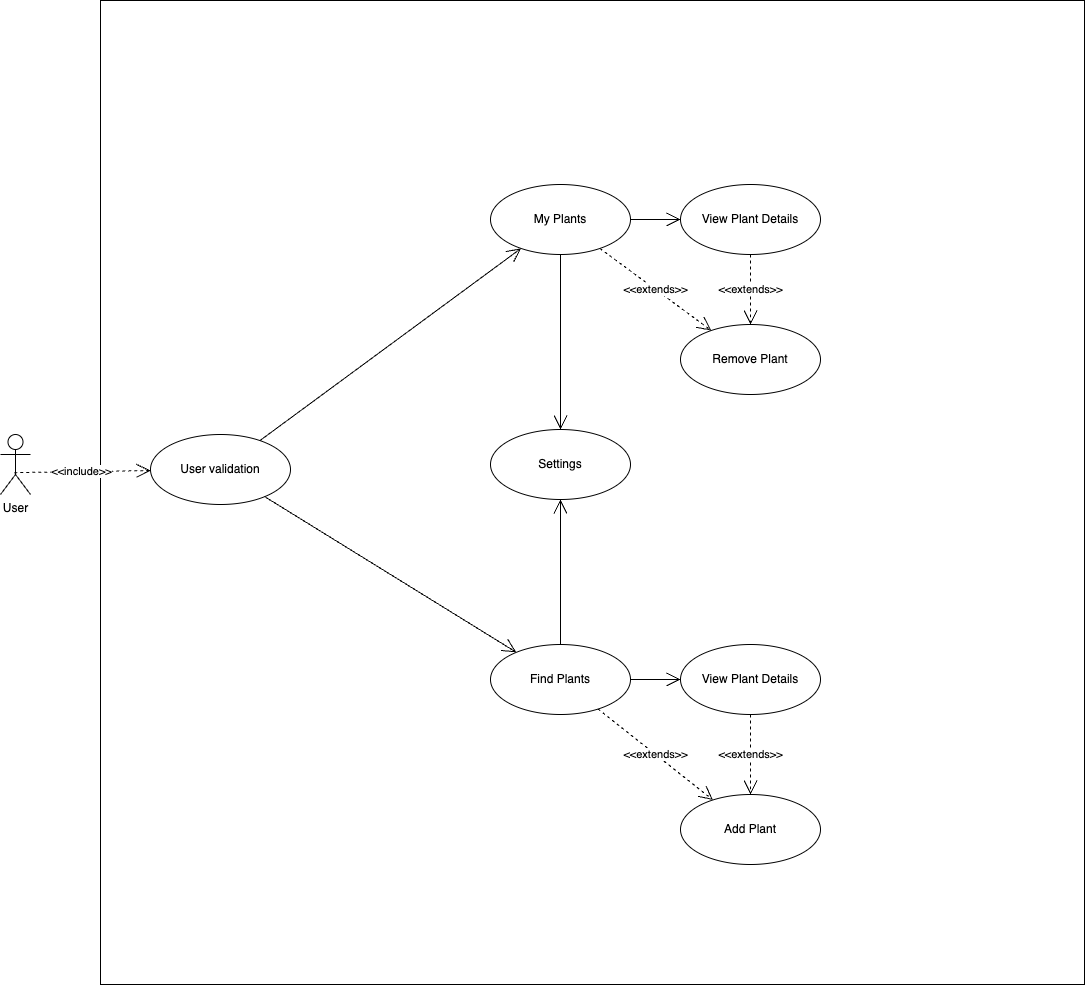

The diagram above was exported from draw.io. Its source (the exported page's mxGraphModel, read from the mxfile embedded in the PNG):
<mxGraphModel dx="1486" dy="2360" grid="1" gridSize="10" guides="1" tooltips="1" connect="1" arrows="1" fold="1" page="1" pageScale="1" pageWidth="827" pageHeight="1169" math="0" shadow="0">
  <root>
    <mxCell id="0" />
    <mxCell id="1" parent="0" />
    <mxCell id="VbTxIrw7lWSwN1lLkUb7-2" value="" style="whiteSpace=wrap;html=1;aspect=fixed;" vertex="1" parent="1">
      <mxGeometry x="130" y="-44" width="984" height="984" as="geometry" />
    </mxCell>
    <mxCell id="VbTxIrw7lWSwN1lLkUb7-3" value="User" style="shape=umlActor;verticalLabelPosition=bottom;verticalAlign=top;html=1;" vertex="1" parent="1">
      <mxGeometry x="30" y="390" width="30" height="60" as="geometry" />
    </mxCell>
    <mxCell id="VbTxIrw7lWSwN1lLkUb7-6" value="User validation" style="ellipse;whiteSpace=wrap;html=1;" vertex="1" parent="1">
      <mxGeometry x="180" y="390" width="140" height="70" as="geometry" />
    </mxCell>
    <mxCell id="VbTxIrw7lWSwN1lLkUb7-9" value="Find Plants" style="ellipse;whiteSpace=wrap;html=1;" vertex="1" parent="1">
      <mxGeometry x="520" y="600" width="140" height="70" as="geometry" />
    </mxCell>
    <mxCell id="VbTxIrw7lWSwN1lLkUb7-10" value="" style="endArrow=open;endFill=1;endSize=12;html=1;rounded=0;" edge="1" parent="1" source="VbTxIrw7lWSwN1lLkUb7-6" target="VbTxIrw7lWSwN1lLkUb7-9">
      <mxGeometry width="160" relative="1" as="geometry">
        <mxPoint x="160" y="552" as="sourcePoint" />
        <mxPoint x="283" y="550" as="targetPoint" />
      </mxGeometry>
    </mxCell>
    <mxCell id="VbTxIrw7lWSwN1lLkUb7-11" value="My Plants" style="ellipse;whiteSpace=wrap;html=1;" vertex="1" parent="1">
      <mxGeometry x="520" y="140" width="140" height="70" as="geometry" />
    </mxCell>
    <mxCell id="VbTxIrw7lWSwN1lLkUb7-12" value="Settings" style="ellipse;whiteSpace=wrap;html=1;" vertex="1" parent="1">
      <mxGeometry x="520" y="385" width="140" height="70" as="geometry" />
    </mxCell>
    <mxCell id="VbTxIrw7lWSwN1lLkUb7-13" value="" style="endArrow=open;endFill=1;endSize=12;html=1;rounded=0;" edge="1" parent="1" source="VbTxIrw7lWSwN1lLkUb7-6" target="VbTxIrw7lWSwN1lLkUb7-11">
      <mxGeometry width="160" relative="1" as="geometry">
        <mxPoint x="300" y="464" as="sourcePoint" />
        <mxPoint x="560" y="646" as="targetPoint" />
      </mxGeometry>
    </mxCell>
    <mxCell id="VbTxIrw7lWSwN1lLkUb7-17" value="Add Plant" style="ellipse;whiteSpace=wrap;html=1;" vertex="1" parent="1">
      <mxGeometry x="710" y="750" width="140" height="70" as="geometry" />
    </mxCell>
    <mxCell id="VbTxIrw7lWSwN1lLkUb7-20" value="View Plant Details" style="ellipse;whiteSpace=wrap;html=1;" vertex="1" parent="1">
      <mxGeometry x="710" y="600" width="140" height="70" as="geometry" />
    </mxCell>
    <mxCell id="VbTxIrw7lWSwN1lLkUb7-21" value="" style="endArrow=open;endFill=1;endSize=12;html=1;rounded=0;" edge="1" parent="1" source="VbTxIrw7lWSwN1lLkUb7-9" target="VbTxIrw7lWSwN1lLkUb7-20">
      <mxGeometry width="160" relative="1" as="geometry">
        <mxPoint x="760" y="720" as="sourcePoint" />
        <mxPoint x="878" y="820" as="targetPoint" />
      </mxGeometry>
    </mxCell>
    <mxCell id="VbTxIrw7lWSwN1lLkUb7-23" value="" style="endArrow=open;endFill=1;endSize=12;html=1;rounded=0;" edge="1" parent="1" source="VbTxIrw7lWSwN1lLkUb7-9" target="VbTxIrw7lWSwN1lLkUb7-12">
      <mxGeometry width="160" relative="1" as="geometry">
        <mxPoint x="430" y="430" as="sourcePoint" />
        <mxPoint x="689" y="612" as="targetPoint" />
      </mxGeometry>
    </mxCell>
    <mxCell id="VbTxIrw7lWSwN1lLkUb7-24" value="" style="endArrow=open;endFill=1;endSize=12;html=1;rounded=0;" edge="1" parent="1" source="VbTxIrw7lWSwN1lLkUb7-11" target="VbTxIrw7lWSwN1lLkUb7-12">
      <mxGeometry width="160" relative="1" as="geometry">
        <mxPoint x="459" y="402" as="sourcePoint" />
        <mxPoint x="721" y="210" as="targetPoint" />
      </mxGeometry>
    </mxCell>
    <mxCell id="VbTxIrw7lWSwN1lLkUb7-25" value="View Plant Details" style="ellipse;whiteSpace=wrap;html=1;" vertex="1" parent="1">
      <mxGeometry x="710" y="140" width="140" height="70" as="geometry" />
    </mxCell>
    <mxCell id="VbTxIrw7lWSwN1lLkUb7-26" value="" style="endArrow=open;endFill=1;endSize=12;html=1;rounded=0;" edge="1" parent="1" source="VbTxIrw7lWSwN1lLkUb7-11" target="VbTxIrw7lWSwN1lLkUb7-25">
      <mxGeometry width="160" relative="1" as="geometry">
        <mxPoint x="649" y="462" as="sourcePoint" />
        <mxPoint x="911" y="270" as="targetPoint" />
      </mxGeometry>
    </mxCell>
    <mxCell id="VbTxIrw7lWSwN1lLkUb7-28" value="&amp;lt;&amp;lt;extends&amp;gt;&amp;gt;" style="endArrow=open;endSize=12;dashed=1;html=1;rounded=0;" edge="1" parent="1" source="VbTxIrw7lWSwN1lLkUb7-20" target="VbTxIrw7lWSwN1lLkUb7-17">
      <mxGeometry width="160" relative="1" as="geometry">
        <mxPoint x="870" y="680" as="sourcePoint" />
        <mxPoint x="1030" y="680" as="targetPoint" />
      </mxGeometry>
    </mxCell>
    <mxCell id="VbTxIrw7lWSwN1lLkUb7-30" value="&amp;lt;&amp;lt;extends&amp;gt;&amp;gt;" style="endArrow=open;endSize=12;dashed=1;html=1;rounded=0;" edge="1" parent="1" source="VbTxIrw7lWSwN1lLkUb7-9" target="VbTxIrw7lWSwN1lLkUb7-17">
      <mxGeometry width="160" relative="1" as="geometry">
        <mxPoint x="621.47" y="720" as="sourcePoint" />
        <mxPoint x="621.47" y="840" as="targetPoint" />
      </mxGeometry>
    </mxCell>
    <mxCell id="VbTxIrw7lWSwN1lLkUb7-32" value="&amp;lt;&amp;lt;include&amp;gt;&amp;gt;" style="endArrow=open;endSize=12;dashed=1;html=1;rounded=0;exitX=0.459;exitY=0.636;exitDx=0;exitDy=0;exitPerimeter=0;" edge="1" parent="1" source="VbTxIrw7lWSwN1lLkUb7-3" target="VbTxIrw7lWSwN1lLkUb7-6">
      <mxGeometry width="160" relative="1" as="geometry">
        <mxPoint x="40" y="450" as="sourcePoint" />
        <mxPoint x="200" y="450" as="targetPoint" />
      </mxGeometry>
    </mxCell>
    <mxCell id="VbTxIrw7lWSwN1lLkUb7-33" value="Remove Plant" style="ellipse;whiteSpace=wrap;html=1;" vertex="1" parent="1">
      <mxGeometry x="710" y="280" width="140" height="70" as="geometry" />
    </mxCell>
    <mxCell id="VbTxIrw7lWSwN1lLkUb7-34" value="&amp;lt;&amp;lt;extends&amp;gt;&amp;gt;" style="endArrow=open;endSize=12;dashed=1;html=1;rounded=0;" edge="1" parent="1" source="VbTxIrw7lWSwN1lLkUb7-11" target="VbTxIrw7lWSwN1lLkUb7-33">
      <mxGeometry width="160" relative="1" as="geometry">
        <mxPoint x="660" y="240" as="sourcePoint" />
        <mxPoint x="776" y="330" as="targetPoint" />
      </mxGeometry>
    </mxCell>
    <mxCell id="VbTxIrw7lWSwN1lLkUb7-35" value="&amp;lt;&amp;lt;extends&amp;gt;&amp;gt;" style="endArrow=open;endSize=12;dashed=1;html=1;rounded=0;" edge="1" parent="1" source="VbTxIrw7lWSwN1lLkUb7-25" target="VbTxIrw7lWSwN1lLkUb7-33">
      <mxGeometry width="160" relative="1" as="geometry">
        <mxPoint x="827" y="572" as="sourcePoint" />
        <mxPoint x="1003" y="670" as="targetPoint" />
      </mxGeometry>
    </mxCell>
  </root>
</mxGraphModel>